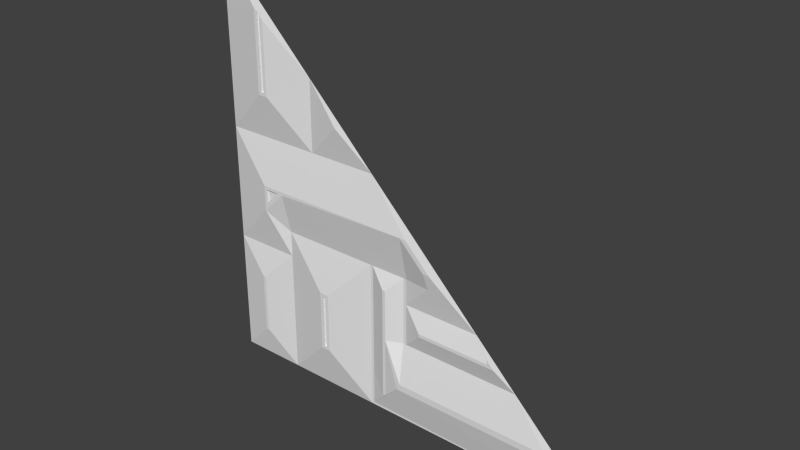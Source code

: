 # Source: reac4_1_slice45lh.blend  (saved by Blender 2.76.0; exported with 4.5.12 LTS)
import bpy
from mathutils import Matrix  # noqa: F401  (used for matrix-valued properties, if any)

bpy.ops.wm.read_factory_settings(use_empty=True)
scene = bpy.context.scene
scene.name = 'Scene'

# ---- collections
col_collection_1 = bpy.data.collections.new('Collection 1'); scene.collection.children.link(col_collection_1)

# ---- materials (node trees are filled in below, after node groups)
mat_reac4_1 = bpy.data.materials.new('reac4_1')
mat_reac4_1.alpha_threshold = 0.0
mat_reac4_1.use_transparent_shadow = False
mat_reac4_1.roughness = 0.5

# ---- material node trees

# ---- world
world_world = bpy.data.worlds.new('World'); scene.world = world_world
world_world.color = (0.05088, 0.05088, 0.05088)
world_world.use_sun_shadow = False
world_world.sun_shadow_jitter_overblur = 0.0
world_world.cycles.sampling_method = 'MANUAL'
world_world.cycles.sample_map_resolution = 256

# ---- meshes
me_reac4_1 = bpy.data.meshes.new('reac4_1')
me_reac4_1.from_pydata([(-1.28, 1.28, -1.28), (1.28, 1.28, -1.28), (-1.28, 1.28, 1.28), (-0.2377, 1.28, -1.28), (-0.859, 1.28, -1.28), (-0.1199, 1.24, -0.9999), (-0.2377, 1.28, -0.4401), (0.01996, 1.28, -0.4401), (-0.6595, 1.28, 0.2215), (-1.28, 1.28, 0.2215), (-0.2377, 1.28, -0.7606), (0.01996, 1.28, -0.7606), (-0.2377, 1.28, -0.5004), (0.01996, 1.28, -0.5004), (-0.859, 1.28, -0.5004), (-1.28, 1.28, -0.5004), (-0.9799, 1.22, -0.08028), (-0.5799, 1.22, -0.641), (-0.5398, 1.22, -0.9806), (-0.5197, 1.22, -0.9806), (-1.0, 1.22, -0.08028), (-1.0, 1.22, 0.5199), (0.1596, 1.22, -0.1996), (-1.0, 1.22, 0.9999), (-1.0, 1.22, 0.5001), (-1.0, 1.22, 0.98), (-0.9399, 1.22, 0.5199), (-0.9399, 1.22, 0.5001), (-0.9599, 1.22, 0.5199), (-0.9799, 1.22, 0.5199), (-0.9599, 1.22, 0.5001), (-0.9799, 1.22, 0.5001), (-0.9799, 1.22, 0.98), (-0.1001, 1.24, -0.5004), (-0.1001, 1.24, -0.6201), (3.565e-06, 1.28, -0.5004), (3.565e-06, 1.28, -0.6201), (-0.1199, 1.24, -0.4401), (-0.1001, 1.24, -0.4401), (-0.9799, 1.22, -0.06003), (0.01996, 1.22, -0.06003), (-1.0, 1.22, -0.06003), (-0.9799, 1.22, -0.1996), (-1.07, 1.235, -0.2897), (-1.0, 1.22, -0.2199), (0.01996, 1.28, -0.3385), (0.2, 1.241, -0.32), (-0.1001, 1.24, -0.9999), (-0.8994, 1.22, -0.07984), (-0.9799, 1.22, -0.1604), (-0.1001, 1.24, -0.6996), (-0.1001, 1.24, -0.7606), (0.5988, 1.24, -0.6201), (-0.2377, 1.28, -0.6206), (0.01996, 1.28, -0.6201), (-0.5799, 1.22, -0.9806), (-0.5197, 1.22, -0.6206), (-0.5799, 1.22, -0.6206), (-0.5598, 1.22, -0.6206), (-0.5398, 1.22, -0.6206), (-0.2377, 1.28, -0.9999), (0.01996, 1.22, -0.9999), (-0.5197, 1.22, -0.641), (-0.5598, 1.22, -0.641), (-0.5197, 1.22, -0.9997), (-0.5799, 1.22, -0.9997), (-0.5598, 1.22, -0.9997), (-0.5398, 1.22, -0.9997), (-0.2377, 1.28, -0.3385), (-0.859, 1.28, -0.3385), (0.07993, 1.22, -0.12), (-0.8599, 1.22, -0.07984), (-0.8401, 1.22, -0.06003), (0.1799, 1.22, -0.2199), (0.09967, 1.22, -0.1397), (-0.2377, 1.28, -0.6996), (0.01996, 1.28, -0.6996), (-0.5398, 1.22, -0.641), (-0.5598, 1.22, -0.9806), (-1.079, 1.24, -0.6996), (-1.06, 1.24, -0.6996), (-1.079, 1.24, -1.079), (-1.06, 1.24, -1.079), (-0.2377, 1.28, -1.264), (3.597e-06, 1.28, -0.3385), (3.567e-06, 1.28, -0.4401), (3.565e-06, 1.28, -0.7606), (3.565e-06, 1.28, -0.6996), (-0.2215, 1.28, -0.4401), (-0.2215, 1.28, -0.5004), (-0.2215, 1.28, -0.9999), (-0.2215, 1.28, -0.6996), (-0.2215, 1.28, -0.3385), (-0.2215, 1.28, -0.7606), (-0.2215, 1.28, -0.6206), (-0.1199, 1.24, -1.04), (-0.2215, 1.28, -1.04), (-0.1001, 1.24, -1.04), (3.565e-06, 1.22, -1.04), (-0.2377, 1.28, -1.04), (0.01996, 1.22, -1.04), (-0.1199, 1.24, -1.141), (3.565e-06, 1.28, -0.56), (1.04, 1.22, -1.04), (-0.2215, 1.28, -1.264), (-0.1001, 1.24, -1.141), (3.564e-06, 1.224, -0.9601), (-0.1001, 1.24, -0.56), (3.565e-06, 1.28, -0.6), (0.01996, 1.28, -0.56), (3.565e-06, 1.28, -0.5805), (0.01996, 1.28, -0.6), (0.01996, 1.28, -0.5805), (-0.1001, 1.24, -0.6), (-0.1001, 1.24, -0.5805), (0.1396, 1.24, -0.6201), (0.5988, 1.24, -0.6409), (0.1396, 1.24, -0.6409), (-0.1147, 1.245, -1.156), (-0.9799, 1.23, -0.1604), (-0.9799, 1.23, -0.08028), (-0.9599, 1.23, 0.5199), (-0.9799, 1.23, 0.5199), (-0.9799, 1.23, 0.98), (-0.8994, 1.23, -0.07984), (-0.5398, 1.23, -0.641), (-0.5598, 1.23, -0.641), (-0.5398, 1.23, -0.9806), (-0.5598, 1.23, -0.9806), (0.08003, 1.22, -0.07984), (0.09967, 1.22, -0.09948), (0.1998, 1.22, -0.1996), (-0.2216, 1.28, 0.2215), (0.6137, 1.237, -0.6138), (0.2199, 1.22, -0.2199), (0.5, 1.28, -0.5), (0.9998, 1.22, -0.9999), (0.6409, 1.24, -0.6409), (-0.4401, 1.233, 0.4401), (0.5948, 1.248, -0.5949), (0.62, 1.24, -0.6201), (-0.9599, 1.22, 0.9599), (-0.9599, 1.23, 0.9599), (-0.6595, 1.28, 0.6595), (0.05997, 1.22, -0.06003), (-0.9399, 1.22, 0.9398), (0.2599, 1.228, -0.26), (0.7606, 1.28, -0.7606)], [], [(12, 89, 88, 6), (13, 7, 85, 35), (84, 92, 37, 38), (107, 102, 35, 33), (35, 85, 38, 33), (71, 72, 39, 16, 48), (21, 25, 23, 2, 9, 24), (108, 36, 54, 111), (8, 132, 138), (60, 90, 93, 10), (28, 26, 145, 141), (30, 27, 26, 28), (22, 73, 134, 131), (53, 94, 89, 12), (24, 31, 29, 21), (31, 30, 28, 29), (75, 91, 94, 53), (25, 32, 23), (21, 29, 32, 25), (32, 29, 122, 123), (70, 74, 130, 129), (9, 8, 27, 30, 31, 24), (71, 48, 49, 42), (74, 22, 131, 130), (102, 110, 112, 109), (7, 45, 84, 85), (6, 88, 92, 68), (85, 84, 38), (42, 49, 16, 20, 44), (13, 46, 73, 45, 7), (10, 93, 91, 75), (99, 96, 90, 60), (73, 46, 146, 134), (95, 97, 47, 51, 50, 34, 113, 114, 107, 33, 38, 37, 5), (69, 44, 14), (40, 144, 132, 8, 9, 41, 39, 72), (87, 86, 11, 76), (3, 104, 83), (36, 87, 76, 54), (86, 106, 61, 11), (63, 77, 59, 58), (17, 63, 58, 57), (77, 62, 56, 59), (50, 87, 36, 34), (67, 64, 19, 18), (66, 67, 18, 78), (55, 78, 63, 17), (65, 66, 78, 55), (68, 69, 57, 58, 59, 56), (18, 19, 62, 77), (4, 3, 64, 67, 66, 65), (43, 14, 44), (20, 16, 39, 41), (40, 70, 129, 144), (14, 43, 15), (83, 104, 96, 99), (43, 44, 20, 41, 9, 15), (4, 14, 80, 82), (57, 69, 14, 4, 65, 55, 17), (51, 86, 87, 50), (81, 82, 80, 79), (12, 6, 68, 56, 62, 19, 64, 3, 83, 99, 60, 10, 75, 53), (14, 15, 79, 80), (81, 79, 15, 0), (0, 4, 82, 81), (40, 45, 73, 22, 74, 70), (105, 118, 104, 3, 1, 103, 100, 98), (29, 28, 121, 122), (114, 110, 102, 107), (110, 108, 111, 112), (89, 94, 91, 93, 90, 96, 104, 118, 101, 95, 5, 37, 92, 88), (100, 103, 136, 61), (51, 106, 86), (98, 61, 106), (61, 98, 100), (34, 36, 108, 113), (113, 108, 110, 114), (115, 117, 116, 52), (117, 11, 147, 137, 116), (52, 140, 133), (35, 102, 109, 13), (112, 111, 54, 76, 11, 117, 115, 13, 109), (71, 42, 44, 69), (72, 71, 69, 68, 92, 84, 45, 40), (101, 105, 97, 95), (105, 98, 106, 51, 47, 97), (101, 118, 105), (122, 121, 142, 123), (128, 127, 125, 126), (124, 120, 119), (28, 141, 142, 121), (48, 16, 120, 124), (16, 49, 119, 120), (63, 78, 128, 126), (78, 18, 127, 128), (77, 63, 126, 125), (18, 77, 125, 127), (49, 48, 124, 119), (103, 1, 147, 136), (129, 130, 131, 134, 146, 135, 132, 144), (138, 143, 8), (139, 135, 13, 115, 52), (137, 140, 52, 116), (136, 147, 11, 61), (135, 146, 46, 13), (133, 139, 52), (143, 145, 26, 27, 8), (147, 135, 139, 133, 140, 137), (138, 132, 143), (2, 23, 32, 123), (145, 143, 142, 141), (142, 143, 2, 123)])
_uv = me_reac4_1.uv_layers.new(name='UVMap')
_uv.uv.foreach_set('vector', [0.4072, 0.3045, 0.4135, 0.3045, 0.4135, 0.3281, 0.4072, 0.3281, 0.5078, 0.3045, 0.5078, 0.3281, 0.5, 0.3281, 0.5, 0.3045, 0.5, 0.3678, 0.4135, 0.3678, 0.4531, 0.3281, 0.4609, 0.3281, 0.4609, 0.2813, 0.5, 0.2813, 0.5, 0.3045, 0.4609, 0.3045, 0.5, 0.3045, 0.5, 0.3281, 0.4609, 0.3281, 0.4609, 0.3045, 0.1557, 0.4724, 0.1562, 0.4729, 0.1523, 0.4729, 0.1523, 0.4724, 0.1546, 0.4724, 0.1094, 0.7031, 0.1094, 0.8828, 0.1094, 0.8906, 0.0, 1.0, 0.0, 0.5865, 0.1094, 0.6953, 0.5, 0.2656, 0.5, 0.2578, 0.5078, 0.2578, 0.5078, 0.2656, 0.2424, 0.5865, 0.4134, 0.5865, 0.3281, 0.6719, 0.4072, 0.1094, 0.4135, 0.1094, 0.4135, 0.2029, 0.4072, 0.2029, 0.1255, 0.7023, 0.1327, 0.7031, 0.1327, 0.8679, 0.1255, 0.8766, 0.125, 0.6956, 0.1327, 0.6956, 0.1327, 0.7031, 0.1255, 0.7023, 0.5233, 0.4705, 0.5241, 0.4697, 0.5257, 0.4697, 0.5249, 0.4705, 0.4072, 0.2576, 0.4135, 0.2576, 0.4135, 0.3045, 0.4072, 0.3045, 0.1098, 0.6956, 0.1174, 0.6956, 0.1169, 0.7023, 0.1098, 0.7031, 0.1174, 0.6956, 0.125, 0.6956, 0.1255, 0.7023, 0.1169, 0.7023, 0.4072, 0.2267, 0.4135, 0.2267, 0.4135, 0.2576, 0.4072, 0.2576, 0.1098, 0.8836, 0.1169, 0.8845, 0.1098, 0.8904, 0.1098, 0.7031, 0.1169, 0.7023, 0.1169, 0.8845, 0.1098, 0.8836, 0.1678, 0.821, 0.1678, 0.7642, 0.1678, 0.7642, 0.1678, 0.821, 0.5202, 0.4736, 0.521, 0.4728, 0.521, 0.4744, 0.5202, 0.4752, 0.0, 0.5865, 0.2424, 0.5865, 0.1328, 0.6953, 0.125, 0.6953, 0.1172, 0.6953, 0.1094, 0.6953, 0.1557, 0.4724, 0.1546, 0.4724, 0.1523, 0.4702, 0.1523, 0.4691, 0.521, 0.4728, 0.5233, 0.4705, 0.5249, 0.4705, 0.521, 0.4744, 0.5, 0.2813, 0.5, 0.2732, 0.5078, 0.2732, 0.5078, 0.2813, 0.5078, 0.3281, 0.5078, 0.3678, 0.5, 0.3678, 0.5, 0.3281, 0.4072, 0.3281, 0.4135, 0.3281, 0.4135, 0.3678, 0.4072, 0.3678, 0.5, 0.3281, 0.5, 0.3678, 0.4609, 0.3281, 0.1523, 0.4691, 0.1523, 0.4702, 0.1523, 0.4724, 0.1518, 0.4724, 0.1518, 0.4685, 0.5078, 0.3045, 0.5781, 0.375, 0.5703, 0.4141, 0.5078, 0.3678, 0.5078, 0.3281, 0.4072, 0.2029, 0.4135, 0.2029, 0.4135, 0.2267, 0.4072, 0.2267, 0.4072, 0.09371, 0.4135, 0.09371, 0.4135, 0.1094, 0.4072, 0.1094, 0.5703, 0.4141, 0.5781, 0.375, 0.6015, 0.3984, 0.5859, 0.4141, 0.4531, 0.09371, 0.4609, 0.09371, 0.4609, 0.1094, 0.4609, 0.2029, 0.4609, 0.2267, 0.4609, 0.2578, 0.4609, 0.2656, 0.4609, 0.2732, 0.4609, 0.2813, 0.4609, 0.3045, 0.4609, 0.3281, 0.4531, 0.3281, 0.4531, 0.1094, 0.1645, 0.3678, 0.1094, 0.4141, 0.1645, 0.3045, 0.5078, 0.4765, 0.5234, 0.4765, 0.4134, 0.5865, 0.2424, 0.5865, 0.0, 0.5865, 0.1094, 0.4765, 0.1172, 0.4765, 0.1718, 0.4765, 0.5, 0.2267, 0.5, 0.2029, 0.5078, 0.2029, 0.5078, 0.2267, 0.4072, 0.0, 0.4135, 0.006384, 0.4072, 0.006384, 0.5, 0.2578, 0.5, 0.2267, 0.5078, 0.2267, 0.5078, 0.2578, 0.5, 0.2029, 0.5, 0.1249, 0.5078, 0.1094, 0.5078, 0.2029, 0.2812, 0.2503, 0.2892, 0.2503, 0.2889, 0.2575, 0.2813, 0.2575, 0.2742, 0.2502, 0.2812, 0.2503, 0.2813, 0.2575, 0.2742, 0.2575, 0.2892, 0.2503, 0.2965, 0.2502, 0.2965, 0.2575, 0.2889, 0.2575, 0.4609, 0.2267, 0.5, 0.2267, 0.5, 0.2578, 0.4609, 0.2578, 0.2889, 0.1097, 0.2965, 0.1097, 0.2965, 0.117, 0.2892, 0.1168, 0.2813, 0.1097, 0.2889, 0.1097, 0.2892, 0.1168, 0.2812, 0.1168, 0.2742, 0.117, 0.2812, 0.1168, 0.2812, 0.2503, 0.2742, 0.2502, 0.2742, 0.1097, 0.2813, 0.1097, 0.2812, 0.1168, 0.2742, 0.117, 0.4072, 0.3678, 0.1645, 0.3678, 0.2735, 0.2576, 0.2813, 0.2576, 0.2892, 0.2576, 0.297, 0.2576, 0.2892, 0.1168, 0.2965, 0.117, 0.2965, 0.2502, 0.2892, 0.2503, 0.1645, 0.0, 0.4072, 0.0, 0.297, 0.1095, 0.2892, 0.1095, 0.2813, 0.1095, 0.2735, 0.1095, 0.08217, 0.3868, 0.1645, 0.3045, 0.1094, 0.4141, 0.1518, 0.4724, 0.1523, 0.4724, 0.1523, 0.4729, 0.1518, 0.4729, 0.5179, 0.476, 0.5202, 0.4736, 0.5202, 0.4752, 0.5194, 0.476, 0.1645, 0.3045, 0.08217, 0.3868, 0.0, 0.3045, 0.4072, 0.006384, 0.4135, 0.006384, 0.4135, 0.09371, 0.4072, 0.09371, 0.08217, 0.3868, 0.1094, 0.4141, 0.1094, 0.4686, 0.1094, 0.4765, 0.0, 0.5865, 0.0, 0.3045, 0.1645, 0.0, 0.1645, 0.3045, 0.0858, 0.2267, 0.0858, 0.07858, 0.2735, 0.2576, 0.1645, 0.3678, 0.1645, 0.3045, 0.1645, 0.0, 0.2735, 0.1095, 0.2735, 0.117, 0.2735, 0.2496, 0.4609, 0.2029, 0.5, 0.2029, 0.5, 0.2267, 0.4609, 0.2267, 0.07833, 0.07858, 0.0858, 0.07858, 0.0858, 0.2267, 0.07833, 0.2267, 0.4072, 0.3045, 0.4072, 0.3281, 0.4072, 0.3678, 0.297, 0.2576, 0.297, 0.2496, 0.297, 0.117, 0.297, 0.1095, 0.4072, 0.0, 0.4072, 0.006384, 0.4072, 0.09371, 0.4072, 0.1094, 0.4072, 0.2029, 0.4072, 0.2267, 0.4072, 0.2576, 0.1645, 0.3045, 0.0, 0.3045, 0.07833, 0.2267, 0.0858, 0.2267, 0.07833, 0.07858, 0.07833, 0.2267, 0.0, 0.3045, 0.0, 0.0, 0.0, 0.0, 0.1645, 0.0, 0.0858, 0.07858, 0.07833, 0.07858, 0.5078, 0.4765, 0.5078, 0.3678, 0.5703, 0.4141, 0.5623, 0.422, 0.5389, 0.4454, 0.5312, 0.4531, 0.4609, 0.05423, 0.4552, 0.04849, 0.4135, 0.006384, 0.4072, 0.0, 1.0, 0.0, 0.9062, 0.09371, 0.5078, 0.09371, 0.5, 0.09371, 0.1678, 0.7642, 0.1703, 0.7642, 0.1703, 0.7642, 0.1678, 0.7642, 0.4609, 0.2732, 0.5, 0.2732, 0.5, 0.2813, 0.4609, 0.2813, 0.5, 0.2732, 0.5, 0.2656, 0.5078, 0.2656, 0.5078, 0.2732, 0.4135, 0.3045, 0.4135, 0.2576, 0.4135, 0.2267, 0.4135, 0.2029, 0.4135, 0.1094, 0.4135, 0.09371, 0.4135, 0.006384, 0.4552, 0.04849, 0.4531, 0.05423, 0.4531, 0.09371, 0.4531, 0.1094, 0.4531, 0.3281, 0.4135, 0.3678, 0.4135, 0.3281, 0.5078, 0.09371, 0.9062, 0.09371, 0.8906, 0.1094, 0.5078, 0.1094, 0.4609, 0.2029, 0.5, 0.1249, 0.5, 0.2029, 0.5, 0.09371, 0.5078, 0.1094, 0.5, 0.1249, 0.5078, 0.1094, 0.5, 0.09371, 0.5078, 0.09371, 0.4609, 0.2578, 0.5, 0.2578, 0.5, 0.2656, 0.4609, 0.2656, 0.4609, 0.2656, 0.5, 0.2656, 0.5, 0.2732, 0.4609, 0.2732, 0.5545, 0.2578, 0.5545, 0.2496, 0.7339, 0.2496, 0.7339, 0.2578, 0.5545, 0.2496, 0.5078, 0.2029, 0.7971, 0.2029, 0.7503, 0.2496, 0.7339, 0.2496, 0.7339, 0.2578, 0.7422, 0.2578, 0.7397, 0.2602, 0.5, 0.3045, 0.5, 0.2813, 0.5078, 0.2813, 0.5078, 0.3045, 0.5078, 0.2732, 0.5078, 0.2656, 0.5078, 0.2578, 0.5078, 0.2267, 0.5078, 0.2029, 0.5545, 0.2496, 0.5545, 0.2578, 0.5078, 0.3045, 0.5078, 0.2813, 0.1641, 0.4688, 0.1172, 0.422, 0.1094, 0.4141, 0.1645, 0.3678, 0.1718, 0.4765, 0.1641, 0.4688, 0.1645, 0.3678, 0.4072, 0.3678, 0.4135, 0.3678, 0.5, 0.3678, 0.5078, 0.3678, 0.5078, 0.4765, 0.4531, 0.05423, 0.4609, 0.05423, 0.4609, 0.09371, 0.4531, 0.09371, 0.4609, 0.05423, 0.5, 0.09371, 0.5, 0.1249, 0.4609, 0.2029, 0.4609, 0.1094, 0.4609, 0.09371, 0.4531, 0.05423, 0.4552, 0.04849, 0.4609, 0.05423, 0.1172, 0.7032, 0.125, 0.7032, 0.125, 0.8748, 0.1172, 0.8827, 0.2813, 0.1171, 0.2891, 0.1171, 0.2891, 0.2495, 0.2813, 0.2495, 0.1486, 0.4688, 0.1172, 0.4686, 0.1172, 0.4374, 0.1703, 0.7642, 0.1703, 0.8185, 0.1703, 0.8185, 0.1703, 0.7642, 0.1754, 0.4506, 0.1726, 0.4506, 0.1726, 0.4506, 0.1754, 0.4506, 0.1726, 0.4506, 0.1726, 0.4478, 0.1726, 0.4478, 0.1726, 0.4506, 0.2523, 0.2112, 0.2523, 0.1534, 0.2523, 0.1534, 0.2523, 0.2112, 0.2523, 0.1534, 0.2557, 0.1534, 0.2557, 0.1534, 0.2523, 0.1534, 0.2557, 0.2112, 0.2523, 0.2112, 0.2523, 0.2112, 0.2557, 0.2112, 0.2557, 0.1534, 0.2557, 0.2112, 0.2557, 0.2112, 0.2557, 0.1534, 0.1726, 0.4478, 0.1754, 0.4506, 0.1754, 0.4506, 0.1726, 0.4478, 0.9062, 0.09371, 1.0, 0.0, 0.7971, 0.2029, 0.8906, 0.1094, 0.516, 0.4762, 0.5167, 0.4754, 0.5206, 0.4715, 0.5793, 0.4128, 0.595, 0.3972, 0.6888, 0.3034, 0.4052, 0.5869, 0.5152, 0.477, 0.3281, 0.6719, 0.2424, 0.7576, 0.2424, 0.5865, 0.7323, 0.2676, 0.6953, 0.3047, 0.5078, 0.3045, 0.5545, 0.2578, 0.7339, 0.2578, 0.7503, 0.2496, 0.7422, 0.2578, 0.7339, 0.2578, 0.7339, 0.2496, 0.8906, 0.1094, 0.7971, 0.2029, 0.5078, 0.2029, 0.5078, 0.1094, 0.6953, 0.3047, 0.6015, 0.3984, 0.5781, 0.375, 0.5078, 0.3045, 0.7397, 0.2602, 0.7323, 0.2676, 0.7339, 0.2578, 0.2424, 0.7576, 0.1328, 0.8671, 0.1328, 0.7031, 0.1328, 0.6953, 0.2424, 0.5865, 0.7971, 0.2029, 0.6953, 0.3047, 0.7323, 0.2676, 0.7397, 0.2602, 0.7422, 0.2578, 0.7503, 0.2496, 0.3281, 0.6719, 0.4134, 0.5865, 0.2424, 0.7576, 0.0, 1.0, 0.1094, 0.8906, 0.1172, 0.8828, 0.1172, 0.8828, 0.1328, 0.8671, 0.2424, 0.7576, 0.125, 0.8749, 0.125, 0.8749, 0.125, 0.8749, 0.2424, 0.7576, 0.0, 1.0, 0.1172, 0.8828])
_ca = me_reac4_1.color_attributes.new('Col', 'BYTE_COLOR', 'CORNER')
_ca.data.foreach_set('color', [0.4233, 0.0, 0.0, 1.0, 0.4233, 0.0, 0.0, 1.0, 0.4233, 0.0, 0.0, 1.0, 0.4233, 0.0, 0.0, 1.0, 0.4233, 0.0, 0.0, 1.0, 0.4233, 0.0, 0.0, 1.0, 0.4233, 0.0, 0.0, 1.0, 0.4233, 0.0, 0.0, 1.0, 0.4233, 0.0, 0.0, 1.0, 0.4233, 0.0, 0.0, 1.0, 0.4233, 0.0, 0.0, 1.0, 0.4233, 0.0, 0.0, 1.0, 0.4233, 0.0, 0.0, 1.0, 0.4233, 0.0, 0.0, 1.0, 0.4233, 0.0, 0.0, 1.0, 0.4233, 0.0, 0.0, 1.0, 0.4233, 0.0, 0.0, 1.0, 0.4233, 0.0, 0.0, 1.0, 0.4233, 0.0, 0.0, 1.0, 0.4233, 0.0, 0.0, 1.0, 0.4233, 0.0, 0.0, 1.0, 0.4233, 0.0, 0.0, 1.0, 0.4233, 0.0, 0.0, 1.0, 0.4233, 0.0, 0.0, 1.0, 0.4233, 0.0, 0.0, 1.0, 0.4233, 0.0, 0.0, 1.0, 0.4233, 0.0, 0.0, 1.0, 0.4233, 0.0, 0.0, 1.0, 0.4233, 0.0, 0.0, 1.0, 0.4233, 0.0, 0.0, 1.0, 0.4233, 0.0, 0.0, 1.0, 0.4233, 0.0, 0.0, 1.0, 0.4233, 0.0, 0.0, 1.0, 0.4233, 0.0, 0.0, 1.0, 0.4233, 0.0, 0.0, 1.0, 0.4233, 0.0, 0.0, 1.0, 0.4233, 0.0, 0.0, 1.0, 0.4233, 0.0, 0.0, 1.0, 0.4233, 0.0, 0.0, 1.0, 0.4233, 0.0, 0.0, 1.0, 0.4233, 0.0, 0.0, 1.0, 0.4233, 0.0, 0.0, 1.0, 0.4233, 0.0, 0.0, 1.0, 0.4233, 0.0, 0.0, 1.0, 0.4233, 0.0, 0.0, 1.0, 0.4233, 0.0, 0.0, 1.0, 0.4233, 0.0, 0.0, 1.0, 0.4233, 0.0, 0.0, 1.0, 0.4233, 0.0, 0.0, 1.0, 0.4233, 0.0, 0.0, 1.0, 0.4233, 0.0, 0.0, 1.0, 0.4233, 0.0, 0.0, 1.0, 0.4233, 0.0, 0.0, 1.0, 0.4233, 0.0, 0.0, 1.0, 0.4233, 0.0, 0.0, 1.0, 0.4233, 0.0, 0.0, 1.0, 0.4233, 0.0, 0.0, 1.0, 0.4233, 0.0, 0.0, 1.0, 0.4233, 0.0, 0.0, 1.0, 0.4233, 0.0, 0.0, 1.0, 0.4233, 0.0, 0.0, 1.0, 0.4233, 0.0, 0.0, 1.0, 0.4233, 0.0, 0.0, 1.0, 0.4233, 0.0, 0.0, 1.0, 0.4233, 0.0, 0.0, 1.0, 0.4233, 0.0, 0.0, 1.0, 0.4233, 0.0, 0.0, 1.0, 0.4233, 0.0, 0.0, 1.0, 0.4233, 0.0, 0.0, 1.0, 0.4233, 0.0, 0.0, 1.0, 0.4233, 0.0, 0.0, 1.0, 0.4233, 0.0, 0.0, 1.0, 0.4233, 0.0, 0.0, 1.0, 0.4233, 0.0, 0.0, 1.0, 0.4233, 0.0, 0.0, 1.0, 0.4233, 0.0, 0.0, 1.0, 0.4233, 0.0, 0.0, 1.0, 0.4233, 0.0, 0.0, 1.0, 0.4233, 0.0, 0.0, 1.0, 0.4233, 0.0, 0.0, 1.0, 0.4233, 0.0, 0.0, 1.0, 0.4233, 0.0, 0.0, 1.0, 0.4233, 0.0, 0.0, 1.0, 0.4233, 0.0, 0.0, 1.0, 0.4233, 0.0, 0.0, 1.0, 0.4233, 0.0, 0.0, 1.0, 0.4233, 0.0, 0.0, 1.0, 0.4233, 0.0, 0.0, 1.0, 0.4233, 0.0, 0.0, 1.0, 0.4233, 0.0, 0.0, 1.0, 0.4233, 0.0, 0.0, 1.0, 0.4233, 0.0, 0.0, 1.0, 0.4233, 0.0, 0.0, 1.0, 0.4233, 0.0, 0.0, 1.0, 0.4233, 0.0, 0.0, 1.0, 0.4233, 0.0, 0.0, 1.0, 0.4233, 0.0, 0.0, 1.0, 0.4233, 0.0, 0.0, 1.0, 0.4233, 0.0, 0.0, 1.0, 0.4233, 0.0, 0.0, 1.0, 0.4233, 0.0, 0.0, 1.0, 0.4233, 0.0, 0.0, 1.0, 0.4233, 0.0, 0.0, 1.0, 0.4233, 0.0, 0.0, 1.0, 0.4233, 0.0, 0.0, 1.0, 0.4233, 0.0, 0.0, 1.0, 0.4233, 0.0, 0.0, 1.0, 0.4233, 0.0, 0.0, 1.0, 0.4233, 0.0, 0.0, 1.0, 0.4233, 0.0, 0.0, 1.0, 0.4233, 0.0, 0.0, 1.0, 0.4233, 0.0, 0.0, 1.0, 0.4233, 0.0, 0.0, 1.0, 0.4233, 0.0, 0.0, 1.0, 0.4233, 0.0, 0.0, 1.0, 0.4233, 0.0, 0.0, 1.0, 0.4233, 0.0, 0.0, 1.0, 0.4233, 0.0, 0.0, 1.0, 0.4233, 0.0, 0.0, 1.0, 0.4233, 0.0, 0.0, 1.0, 0.4233, 0.0, 0.0, 1.0, 0.4233, 0.0, 0.0, 1.0, 0.4233, 0.0, 0.0, 1.0, 0.4233, 0.0, 0.0, 1.0, 0.4233, 0.0, 0.0, 1.0, 0.4233, 0.0, 0.0, 1.0, 0.4233, 0.0, 0.0, 1.0, 0.4233, 0.0, 0.0, 1.0, 0.4233, 0.0, 0.0, 1.0, 0.4233, 0.0, 0.0, 1.0, 0.4233, 0.0, 0.0, 1.0, 0.4233, 0.0, 0.0, 1.0, 0.4233, 0.0, 0.0, 1.0, 0.4233, 0.0, 0.0, 1.0, 0.4233, 0.0, 0.0, 1.0, 0.4233, 0.0, 0.0, 1.0, 0.4233, 0.0, 0.0, 1.0, 0.4233, 0.0, 0.0, 1.0, 0.4233, 0.0, 0.0, 1.0, 0.4233, 0.0, 0.0, 1.0, 0.4233, 0.0, 0.0, 1.0, 0.4233, 0.0, 0.0, 1.0, 0.4233, 0.0, 0.0, 1.0, 0.4233, 0.0, 0.0, 1.0, 0.4233, 0.0, 0.0, 1.0, 0.4233, 0.0, 0.0, 1.0, 0.4233, 0.0, 0.0, 1.0, 0.4233, 0.0, 0.0, 1.0, 0.4233, 0.0, 0.0, 1.0, 0.4233, 0.0, 0.0, 1.0, 0.4233, 0.0, 0.0, 1.0, 0.4233, 0.0, 0.0, 1.0, 0.4233, 0.0, 0.0, 1.0, 0.4233, 0.0, 0.0, 1.0, 0.4233, 0.0, 0.0, 1.0, 0.4233, 0.0, 0.0, 1.0, 0.4233, 0.0, 0.0, 1.0, 0.4233, 0.0, 0.0, 1.0, 0.4233, 0.0, 0.0, 1.0, 0.4233, 0.0, 0.0, 1.0, 0.4233, 0.0, 0.0, 1.0, 0.4233, 0.0, 0.0, 1.0, 0.4233, 0.0, 0.0, 1.0, 0.4233, 0.0, 0.0, 1.0, 0.4233, 0.0, 0.0, 1.0, 0.4233, 0.0, 0.0, 1.0, 0.4233, 0.0, 0.0, 1.0, 0.4233, 0.0, 0.0, 1.0, 0.4233, 0.0, 0.0, 1.0, 0.4233, 0.0, 0.0, 1.0, 0.4233, 0.0, 0.0, 1.0, 0.4233, 0.0, 0.0, 1.0, 0.4233, 0.0, 0.0, 1.0, 0.4233, 0.0, 0.0, 1.0, 0.4233, 0.0, 0.0, 1.0, 0.4233, 0.0, 0.0, 1.0, 0.4233, 0.0, 0.0, 1.0, 0.4233, 0.0, 0.0, 1.0, 0.4233, 0.0, 0.0, 1.0, 0.4233, 0.0, 0.0, 1.0, 0.4233, 0.0, 0.0, 1.0, 0.4233, 0.0, 0.0, 1.0, 0.4233, 0.0, 0.0, 1.0, 0.4233, 0.0, 0.0, 1.0, 0.4233, 0.0, 0.0, 1.0, 0.4233, 0.0, 0.0, 1.0, 0.4233, 0.0, 0.0, 1.0, 0.4233, 0.0, 0.0, 1.0, 0.4233, 0.0, 0.0, 1.0, 0.4233, 0.0, 0.0, 1.0, 0.4233, 0.0, 0.0, 1.0, 0.4233, 0.0, 0.0, 1.0, 0.4233, 0.0, 0.0, 1.0, 0.4233, 0.0, 0.0, 1.0, 0.4233, 0.0, 0.0, 1.0, 0.4233, 0.0, 0.0, 1.0, 0.4233, 0.0, 0.0, 1.0, 0.4233, 0.0, 0.0, 1.0, 0.4233, 0.0, 0.0, 1.0, 0.4233, 0.0, 0.0, 1.0, 0.4233, 0.0, 0.0, 1.0, 0.4233, 0.0, 0.0, 1.0, 0.4233, 0.0, 0.0, 1.0, 0.4233, 0.0, 0.0, 1.0, 0.4233, 0.0, 0.0, 1.0, 0.4233, 0.0, 0.0, 1.0, 0.4233, 0.0, 0.0, 1.0, 0.4233, 0.0, 0.0, 1.0, 0.4233, 0.0, 0.0, 1.0, 0.4233, 0.0, 0.0, 1.0, 0.4233, 0.0, 0.0, 1.0, 0.4233, 0.0, 0.0, 1.0, 0.4233, 0.0, 0.0, 1.0, 0.4233, 0.0, 0.0, 1.0, 0.4233, 0.0, 0.0, 1.0, 0.4233, 0.0, 0.0, 1.0, 0.4233, 0.0, 0.0, 1.0, 0.4233, 0.0, 0.0, 1.0, 0.4233, 0.0, 0.0, 1.0, 0.4233, 0.0, 0.0, 1.0, 0.4233, 0.0, 0.0, 1.0, 0.4233, 0.0, 0.0, 1.0, 0.4233, 0.0, 0.0, 1.0, 0.4233, 0.0, 0.0, 1.0, 0.4233, 0.0, 0.0, 1.0, 0.4233, 0.0, 0.0, 1.0, 0.4233, 0.0, 0.0, 1.0, 0.4233, 0.0, 0.0, 1.0, 0.4233, 0.0, 0.0, 1.0, 0.4233, 0.0, 0.0, 1.0, 0.4233, 0.0, 0.0, 1.0, 0.4233, 0.0, 0.0, 1.0, 0.4233, 0.0, 0.0, 1.0, 0.4233, 0.0, 0.0, 1.0, 0.4233, 0.0, 0.0, 1.0, 0.4233, 0.0, 0.0, 1.0, 0.4233, 0.0, 0.0, 1.0, 0.4233, 0.0, 0.0, 1.0, 0.4233, 0.0, 0.0, 1.0, 0.4233, 0.0, 0.0, 1.0, 0.4233, 0.0, 0.0, 1.0, 0.4233, 0.0, 0.0, 1.0, 0.4233, 0.0, 0.0, 1.0, 0.4233, 0.0, 0.0, 1.0, 0.4233, 0.0, 0.0, 1.0, 0.4233, 0.0, 0.0, 1.0, 0.4233, 0.0, 0.0, 1.0, 0.4233, 0.0, 0.0, 1.0, 0.4233, 0.0, 0.0, 1.0, 0.4233, 0.0, 0.0, 1.0, 0.4233, 0.0, 0.0, 1.0, 0.4233, 0.0, 0.0, 1.0, 0.4233, 0.0, 0.0, 1.0, 0.4233, 0.0, 0.0, 1.0, 0.4233, 0.0, 0.0, 1.0, 0.4233, 0.0, 0.0, 1.0, 0.4233, 0.0, 0.0, 1.0, 0.4233, 0.0, 0.0, 1.0, 0.4233, 0.0, 0.0, 1.0, 0.4233, 0.0, 0.0, 1.0, 0.4233, 0.0, 0.0, 1.0, 0.4233, 0.0, 0.0, 1.0, 0.4233, 0.0, 0.0, 1.0, 0.4233, 0.0, 0.0, 1.0, 0.4233, 0.0, 0.0, 1.0, 0.4233, 0.0, 0.0, 1.0, 0.4233, 0.0, 0.0, 1.0, 0.4233, 0.0, 0.0, 1.0, 0.4233, 0.0, 0.0, 1.0, 0.4233, 0.0, 0.0, 1.0, 0.4233, 0.0, 0.0, 1.0, 0.4233, 0.0, 0.0, 1.0, 0.4233, 0.0, 0.0, 1.0, 0.4233, 0.0, 0.0, 1.0, 0.4233, 0.0, 0.0, 1.0, 0.4233, 0.0, 0.0, 1.0, 0.4233, 0.0, 0.0, 1.0, 0.4233, 0.0, 0.0, 1.0, 0.4233, 0.0, 0.0, 1.0, 0.4233, 0.0, 0.0, 1.0, 0.4233, 0.0, 0.0, 1.0, 0.4233, 0.0, 0.0, 1.0, 0.4233, 0.0, 0.0, 1.0, 0.4233, 0.0, 0.0, 1.0, 0.4233, 0.0, 0.0, 1.0, 0.4233, 0.0, 0.0, 1.0, 0.4233, 0.0, 0.0, 1.0, 0.4233, 0.0, 0.0, 1.0, 0.4233, 0.0, 0.0, 1.0, 0.4233, 0.0, 0.0, 1.0, 0.4233, 0.0, 0.0, 1.0, 0.4233, 0.0, 0.0, 1.0, 0.4233, 0.0, 0.0, 1.0, 0.4233, 0.0, 0.0, 1.0, 0.4233, 0.0, 0.0, 1.0, 0.4233, 0.0, 0.0, 1.0, 0.4233, 0.0, 0.0, 1.0, 0.4233, 0.0, 0.0, 1.0, 0.4233, 0.0, 0.0, 1.0, 0.4233, 0.0, 0.0, 1.0, 0.4233, 0.0, 0.0, 1.0, 0.4233, 0.0, 0.0, 1.0, 0.4233, 0.0, 0.0, 1.0, 0.4233, 0.0, 0.0, 1.0, 0.4233, 0.0, 0.0, 1.0, 0.4233, 0.0, 0.0, 1.0, 0.4233, 0.0, 0.0, 1.0, 0.4233, 0.0, 0.0, 1.0, 0.4233, 0.0, 0.0, 1.0, 0.4233, 0.0, 0.0, 1.0, 0.4233, 0.0, 0.0, 1.0, 0.4233, 0.0, 0.0, 1.0, 0.4233, 0.0, 0.0, 1.0, 0.4233, 0.0, 0.0, 1.0, 0.4233, 0.0, 0.0, 1.0, 0.4233, 0.0, 0.0, 1.0, 0.4233, 0.0, 0.0, 1.0, 0.4233, 0.0, 0.0, 1.0, 0.4233, 0.0, 0.0, 1.0, 0.4233, 0.0, 0.0, 1.0, 0.4233, 0.0, 0.0, 1.0, 0.4233, 0.0, 0.0, 1.0, 0.4233, 0.0, 0.0, 1.0, 0.4233, 0.0, 0.0, 1.0, 0.4233, 0.0, 0.0, 1.0, 0.4233, 0.0, 0.0, 1.0, 0.4233, 0.0, 0.0, 1.0, 0.4233, 0.0, 0.0, 1.0, 0.4233, 0.0, 0.0, 1.0, 0.4233, 0.0, 0.0, 1.0, 0.4233, 0.0, 0.0, 1.0, 0.4233, 0.0, 0.0, 1.0, 0.4233, 0.0, 0.0, 1.0, 0.4233, 0.0, 0.0, 1.0, 0.4233, 0.0, 0.0, 1.0, 0.4233, 0.0, 0.0, 1.0, 0.4233, 0.0, 0.0, 1.0, 0.4233, 0.0, 0.0, 1.0, 0.4233, 0.0, 0.0, 1.0, 0.4233, 0.0, 0.0, 1.0, 0.4233, 0.0, 0.0, 1.0, 0.4233, 0.0, 0.0, 1.0, 0.4233, 0.0, 0.0, 1.0, 0.4233, 0.0, 0.0, 1.0, 0.4233, 0.0, 0.0, 1.0, 0.4233, 0.0, 0.0, 1.0, 0.4233, 0.0, 0.0, 1.0, 0.4233, 0.0, 0.0, 1.0, 0.4233, 0.0, 0.0, 1.0, 0.4233, 0.0, 0.0, 1.0, 0.4233, 0.0, 0.0, 1.0, 0.4233, 0.0, 0.0, 1.0, 0.4233, 0.0, 0.0, 1.0, 0.4233, 0.0, 0.0, 1.0, 0.4233, 0.0, 0.0, 1.0, 0.4233, 0.0, 0.0, 1.0, 0.4233, 0.0, 0.0, 1.0, 0.4233, 0.0, 0.0, 1.0, 0.4233, 0.0, 0.0, 1.0, 0.4233, 0.0, 0.0, 1.0, 0.4233, 0.0, 0.0, 1.0, 0.4233, 0.0, 0.0, 1.0, 0.4233, 0.0, 0.0, 1.0, 0.4233, 0.0, 0.0, 1.0, 0.4233, 0.0, 0.0, 1.0, 0.4233, 0.0, 0.0, 1.0, 0.4233, 0.0, 0.0, 1.0, 0.4233, 0.0, 0.0, 1.0, 0.4233, 0.0, 0.0, 1.0, 0.4233, 0.0, 0.0, 1.0, 0.4233, 0.0, 0.0, 1.0, 0.4233, 0.0, 0.0, 1.0, 0.4233, 0.0, 0.0, 1.0, 0.4233, 0.0, 0.0, 1.0, 0.4233, 0.0, 0.0, 1.0, 0.4233, 0.0, 0.0, 1.0, 0.4233, 0.0, 0.0, 1.0, 0.4233, 0.0, 0.0, 1.0, 0.4233, 0.0, 0.0, 1.0, 0.4233, 0.0, 0.0, 1.0, 0.4233, 0.0, 0.0, 1.0, 0.4233, 0.0, 0.0, 1.0, 0.4233, 0.0, 0.0, 1.0, 0.4233, 0.0, 0.0, 1.0, 0.4233, 0.0, 0.0, 1.0, 0.4233, 0.0, 0.0, 1.0, 0.4233, 0.0, 0.0, 1.0, 0.4233, 0.0, 0.0, 1.0, 0.4233, 0.0, 0.0, 1.0, 0.4233, 0.0, 0.0, 1.0, 0.4233, 0.0, 0.0, 1.0, 0.4233, 0.0, 0.0, 1.0, 0.4233, 0.0, 0.0, 1.0, 0.4233, 0.0, 0.0, 1.0, 0.4233, 0.0, 0.0, 1.0, 0.4233, 0.0, 0.0, 1.0, 0.4233, 0.0, 0.0, 1.0, 0.4233, 0.0, 0.0, 1.0, 0.4233, 0.0, 0.0, 1.0, 0.4233, 0.0, 0.0, 1.0, 0.4233, 0.0, 0.0, 1.0, 0.4233, 0.0, 0.0, 1.0, 0.4233, 0.0, 0.0, 1.0, 0.4233, 0.0, 0.0, 1.0, 0.4233, 0.0, 0.0, 1.0, 0.4233, 0.0, 0.0, 1.0, 0.4233, 0.0, 0.0, 1.0, 0.4233, 0.0, 0.0, 1.0, 0.4233, 0.0, 0.0, 1.0, 0.4233, 0.0, 0.0, 1.0, 0.4233, 0.0, 0.0, 1.0, 0.4233, 0.0, 0.0, 1.0, 0.4233, 0.0, 0.0, 1.0, 0.4233, 0.0, 0.0, 1.0, 0.4233, 0.0, 0.0, 1.0, 0.4233, 0.0, 0.0, 1.0, 0.4233, 0.0, 0.0, 1.0, 0.4233, 0.0, 0.0, 1.0, 0.4233, 0.0, 0.0, 1.0, 0.4233, 0.0, 0.0, 1.0, 0.4233, 0.0, 0.0, 1.0, 0.4233, 0.0, 0.0, 1.0, 0.4233, 0.0, 0.0, 1.0, 0.4233, 0.0, 0.0, 1.0, 0.4233, 0.0, 0.0, 1.0, 0.4233, 0.0, 0.0, 1.0, 0.4233, 0.0, 0.0, 1.0, 0.4233, 0.0, 0.0, 1.0, 0.4233, 0.0, 0.0, 1.0, 0.4233, 0.0, 0.0, 1.0, 0.4233, 0.0, 0.0, 1.0, 0.4233, 0.0, 0.0, 1.0, 0.4233, 0.0, 0.0, 1.0, 0.4233, 0.0, 0.0, 1.0, 0.4233, 0.0, 0.0, 1.0, 0.4233, 0.0, 0.0, 1.0, 0.4233, 0.0, 0.0, 1.0, 0.4233, 0.0, 0.0, 1.0, 0.4233, 0.0, 0.0, 1.0, 0.4233, 0.0, 0.0, 1.0, 0.4233, 0.0, 0.0, 1.0, 0.4233, 0.0, 0.0, 1.0, 0.4233, 0.0, 0.0, 1.0, 0.4233, 0.0, 0.0, 1.0, 0.4233, 0.0, 0.0, 1.0, 0.4233, 0.0, 0.0, 1.0, 0.4233, 0.0, 0.0, 1.0, 0.4233, 0.0, 0.0, 1.0, 0.4233, 0.0, 0.0, 1.0, 0.4233, 0.0, 0.0, 1.0, 0.4233, 0.0, 0.0, 1.0, 0.4233, 0.0, 0.0, 1.0, 0.4233, 0.0, 0.0, 1.0, 0.4233, 0.0, 0.0, 1.0, 0.4233, 0.0, 0.0, 1.0, 0.4233, 0.0, 0.0, 1.0, 0.4233, 0.0, 0.0, 1.0, 0.4233, 0.0, 0.0, 1.0, 0.4233, 0.0, 0.0, 1.0, 0.4233, 0.0, 0.0, 1.0, 0.4233, 0.0, 0.0, 1.0, 0.4233, 0.0, 0.0, 1.0, 0.4233, 0.0, 0.0, 1.0, 0.4233, 0.0, 0.0, 1.0, 0.4233, 0.0, 0.0, 1.0, 0.4233, 0.0, 0.0, 1.0, 0.4233, 0.0, 0.0, 1.0, 0.4233, 0.0, 0.0, 1.0, 0.4233, 0.0, 0.0, 1.0, 0.4233, 0.0, 0.0, 1.0, 0.4233, 0.0, 0.0, 1.0, 0.4233, 0.0, 0.0, 1.0, 0.4233, 0.0, 0.0, 1.0, 0.4233, 0.0, 0.0, 1.0, 0.4233, 0.0, 0.0, 1.0, 0.4233, 0.0, 0.0, 1.0, 0.4233, 0.0, 0.0, 1.0, 0.4233, 0.0, 0.0, 1.0, 0.4233, 0.0, 0.0, 1.0, 0.4233, 0.0, 0.0, 1.0, 0.4233, 0.0, 0.0, 1.0, 0.4233, 0.0, 0.0, 1.0, 0.4233, 0.0, 0.0, 1.0, 0.4233, 0.0, 0.0, 1.0, 0.4233, 0.0, 0.0, 1.0, 0.4233, 0.0, 0.0, 1.0, 0.4233, 0.0, 0.0, 1.0, 0.4233, 0.0, 0.0, 1.0, 0.4233, 0.0, 0.0, 1.0, 0.4233, 0.0, 0.0, 1.0, 0.4233, 0.0, 0.0, 1.0, 0.4233, 0.0, 0.0, 1.0, 0.4233, 0.0, 0.0, 1.0, 0.4233, 0.0, 0.0, 1.0, 0.4233, 0.0, 0.0, 1.0, 0.4233, 0.0, 0.0, 1.0, 0.4233, 0.0, 0.0, 1.0, 0.4233, 0.0, 0.0, 1.0, 0.4233, 0.0, 0.0, 1.0, 0.4233, 0.0, 0.0, 1.0, 0.4233, 0.0, 0.0, 1.0, 0.4233, 0.0, 0.0, 1.0, 0.4233, 0.0, 0.0, 1.0, 0.4233, 0.0, 0.0, 1.0, 0.4233, 0.0, 0.0, 1.0, 0.4233, 0.0, 0.0, 1.0, 0.4233, 0.0, 0.0, 1.0])
me_reac4_1.materials.append(mat_reac4_1)
me_reac4_1.use_remesh_preserve_volume = False
me_reac4_1.use_remesh_preserve_attributes = False
me_reac4_1.use_mirror_vertex_groups = False
me_reac4_1.update()

# ---- objects
ob_reac4_1_mesh = bpy.data.objects.new('reac4_1_mesh', me_reac4_1)

# ---- transforms, parenting, visibility, modifiers, constraints
ob_reac4_1_mesh.location = (0.0, 0.0, 0.0)
ob_reac4_1_mesh.lineart.crease_threshold = 0.0

# ---- collection membership
col_collection_1.objects.link(ob_reac4_1_mesh)

# ---- scene / render settings (as saved in the file)
scene.frame_start = 1; scene.frame_end = 2; scene.frame_set(1)
scene.render.engine = 'BLENDER_EEVEE_NEXT'
scene.render.resolution_percentage = 50
scene.render.dither_intensity = 0.0
scene.cycles.use_denoising = False
scene.cycles.samples = 10
scene.cycles.sampling_pattern = 'TABULATED_SOBOL'
scene.cycles.light_sampling_threshold = 0.0
scene.cycles.use_adaptive_sampling = False
scene.cycles.use_light_tree = False
scene.cycles.blur_glossy = 0.0
scene.cycles.pixel_filter_type = 'GAUSSIAN'
scene.cycles.sample_clamp_indirect = 0.0
scene.view_settings.view_transform = 'Standard'
bpy.context.view_layer.update()

# ---- added for rendering (the .blend has no active camera and no usable light): camera, sun
cam_auto = bpy.data.cameras.new('AutoCamera')
cam_auto.lens = 50.0
cam_auto.sensor_width = 36.0
cam_auto.clip_end = 1000.0
ob_auto_camera = bpy.data.objects.new('AutoCamera', cam_auto)
scene.collection.objects.link(ob_auto_camera)
ob_auto_camera.location = (3.35013, -2.77016, 2.6801)
ob_auto_camera.rotation_euler = (1.09748, -7.21219e-08, 0.694738)
scene.camera = ob_auto_camera
light_auto_sun = bpy.data.lights.new('AutoSun', 'SUN')
light_auto_sun.energy = 3.0
light_auto_sun.angle = 0.0523599
ob_auto_sun = bpy.data.objects.new('AutoSun', light_auto_sun)
scene.collection.objects.link(ob_auto_sun)
ob_auto_sun.rotation_euler = (0.872665, 0.174533, 0.523599)
bpy.context.view_layer.update()
